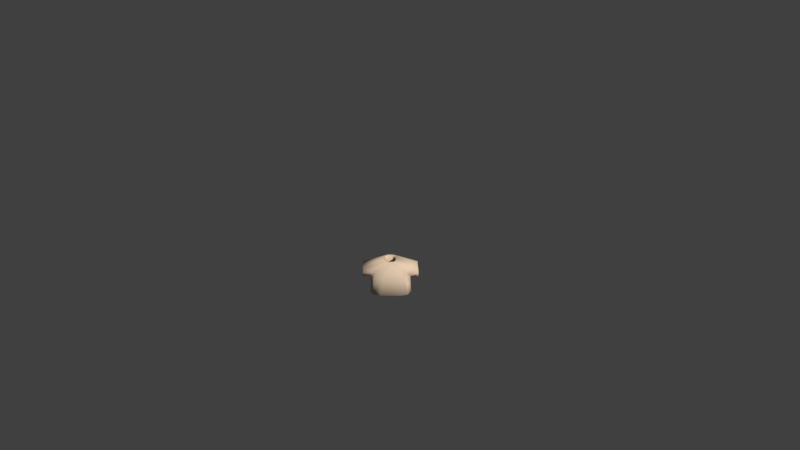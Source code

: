 # Source: Shirt0grey.blend  (saved by Blender 2.77.0; exported with 4.5.12 LTS)
import bpy
from mathutils import Matrix  # noqa: F401  (used for matrix-valued properties, if any)

bpy.ops.wm.read_factory_settings(use_empty=True)
scene = bpy.context.scene
scene.name = 'Scene'

# ---- collections
col_collection_1 = bpy.data.collections.new('Collection 1'); scene.collection.children.link(col_collection_1)

# ---- materials (node trees are filled in below, after node groups)
mat_characters = bpy.data.materials.new('Characters')
mat_characters.alpha_threshold = 0.0
mat_characters.use_transparent_shadow = False
mat_characters.diffuse_color = (0.8, 0.6107, 0.4408, 1.0)
mat_characters.roughness = 0.5
mat_characters.specular_intensity = 0.0

# ---- material node trees

# ---- world
world_world = bpy.data.worlds.new('World'); scene.world = world_world
world_world.color = (0.05088, 0.05088, 0.05088)
world_world.use_sun_shadow = False
world_world.sun_shadow_jitter_overblur = 0.0
world_world.cycles.sampling_method = 'MANUAL'
world_world.light_settings.ao_factor = 0.1

# ---- cameras
cam_camera = bpy.data.cameras.new('Camera')
cam_camera.clip_end = 100.0
cam_camera.lens = 35.0
cam_camera.sensor_width = 32.0
cam_camera.sensor_height = 18.0
cam_camera.ortho_scale = 7.314
cam_camera.dof.focus_distance = 0.0
cam_camera.dof.aperture_fstop = 128.0

# ---- meshes
me_sphere_002 = bpy.data.meshes.new('Sphere.002')
me_sphere_002.from_pydata([(-0.9068, -0.3842, -0.2331), (-0.9068, 0.5064, -0.2331), (0.9068, 0.5064, -0.2331), (0.9068, -0.3842, -0.2331), (0.7739, 0.3437, 0.5754), (0.7739, -0.3842, 0.5754), (-0.7739, 0.3437, 0.5754), (-0.7739, -0.3842, 0.5754), (-0.8798, 0.623, -0.4971), (-0.8798, -0.5773, -0.4971), (0.8798, -0.5773, -0.4971), (0.8798, 0.623, -0.4971), (0.2837, 0.2761, 0.6431), (0.2837, -0.3166, 0.6431), (-0.2837, -0.3166, 0.6431), (-0.2837, 0.2761, 0.6431), (1.242, -0.3704, -0.2947), (1.242, 0.3704, -0.2947), (1.203, 0.3704, 0.3997), (1.203, -0.3704, 0.3997), (-1.242, 0.3704, -0.2947), (-1.242, -0.3704, -0.2947), (-1.203, -0.3704, 0.3997), (-1.203, 0.3704, 0.3997), (-0.9351, 0.651, -0.9967), (-0.9351, -0.6396, -0.9967), (0.9351, -0.6396, -0.9967), (0.9351, 0.651, -0.9967), (0.8798, 0.01711, -0.4971), (0.9351, 0.0001969, -0.9967), (-0.8798, 0.01711, -0.4971), (-0.9351, 0.0001969, -0.9967), (-0.5817, -0.4802, 0.07301), (0.5817, -0.4802, 0.07301), (3.576e-07, -0.3166, 0.6431), (3.576e-07, -0.5773, -0.4971), (2.98e-07, -0.6396, -0.9967), (3.576e-07, -0.4802, 0.07301), (0.5817, 0.4496, 0.07301), (-0.5817, 0.4496, 0.07301), (3.576e-07, 0.2761, 0.6431), (2.98e-07, 0.651, -0.9967), (3.576e-07, 0.623, -0.4971), (3.576e-07, 0.4496, 0.07301)], [], [(37, 33, 13, 34), (7, 6, 23, 22), (28, 10, 26, 29), (30, 8, 24, 31), (5, 3, 16, 19), (0, 1, 8, 30, 9), (2, 3, 10, 28, 11), (4, 2, 11, 38, 12), (5, 4, 12, 13), (6, 7, 14, 15), (7, 0, 9, 32, 14), (1, 6, 15, 39, 8), (3, 5, 13, 33, 10), (4, 5, 19, 18), (3, 2, 17, 16), (2, 4, 18, 17), (1, 0, 21, 20), (0, 7, 22, 21), (6, 1, 20, 23), (43, 39, 15, 40), (11, 28, 29, 27), (9, 30, 31, 25), (36, 26, 10, 35), (42, 11, 27, 41), (35, 10, 33, 37), (9, 35, 37, 32), (25, 36, 35, 9), (32, 37, 34, 14), (42, 8, 39, 43), (11, 42, 43, 38), (8, 42, 41, 24), (38, 43, 40, 12)])
me_sphere_002.polygons.foreach_set('use_smooth', [True] * 32)
_uv = me_sphere_002.uv_layers.new(name='UVMap')
_uv.uv.foreach_set('vector', [0.8949, 0.8751, 0.8949, 0.9029, 0.866, 0.8887, 0.866, 0.8751, 0.8585, 0.9579, 0.8941, 0.9579, 0.8955, 0.9785, 0.8592, 0.9785, 0.834, 0.9659, 0.834, 0.9375, 0.8585, 0.9345, 0.8585, 0.9651, 0.7966, 0.9648, 0.7966, 0.9358, 0.8211, 0.9345, 0.8211, 0.9656, 0.8698, 0.9121, 0.9089, 0.9185, 0.9118, 0.9345, 0.8782, 0.9326, 0.7837, 0.984, 0.7837, 0.9414, 0.7966, 0.9358, 0.7966, 0.9648, 0.7966, 0.9932, 0.8211, 0.9893, 0.8211, 0.9467, 0.834, 0.9375, 0.834, 0.9659, 0.834, 0.9949, 0.7876, 0.8381, 0.828, 0.8318, 0.8418, 0.8331, 0.8128, 0.8473, 0.7837, 0.8616, 0.9324, 0.9579, 0.8968, 0.9579, 0.9001, 0.9345, 0.9291, 0.9345, 0.8941, 0.9579, 0.8585, 0.9579, 0.8618, 0.9345, 0.8908, 0.9345, 0.8698, 0.8381, 0.9089, 0.8318, 0.9232, 0.8331, 0.8949, 0.8473, 0.866, 0.8616, 0.828, 0.9185, 0.7876, 0.9121, 0.7837, 0.8887, 0.8128, 0.9029, 0.8418, 0.9172, 0.9089, 0.9185, 0.8698, 0.9121, 0.866, 0.8887, 0.8949, 0.9029, 0.9232, 0.9172, 0.8968, 0.9579, 0.9324, 0.9579, 0.9317, 0.9785, 0.8955, 0.9785, 0.9478, 0.8583, 0.9478, 0.8157, 0.9642, 0.8222, 0.9642, 0.8576, 0.828, 0.8318, 0.7876, 0.8381, 0.7963, 0.8176, 0.8296, 0.8157, 0.9488, 0.9345, 0.9488, 0.9771, 0.9324, 0.9764, 0.9324, 0.941, 0.9089, 0.8318, 0.8698, 0.8381, 0.8782, 0.8176, 0.9118, 0.8157, 0.7876, 0.9121, 0.828, 0.9185, 0.8296, 0.9345, 0.7963, 0.9326, 0.8128, 0.8751, 0.8128, 0.9029, 0.7837, 0.8887, 0.7837, 0.8751, 0.834, 0.9949, 0.834, 0.9659, 0.8585, 0.9651, 0.8585, 0.9962, 0.7966, 0.9932, 0.7966, 0.9648, 0.8211, 0.9656, 0.8211, 0.9962, 0.9478, 0.8751, 0.9478, 0.9198, 0.9232, 0.9172, 0.9232, 0.8751, 0.8418, 0.8751, 0.8418, 0.8331, 0.866, 0.8304, 0.866, 0.8751, 0.9232, 0.8751, 0.9232, 0.9172, 0.8949, 0.9029, 0.8949, 0.8751, 0.9232, 0.8331, 0.9232, 0.8751, 0.8949, 0.8751, 0.8949, 0.8473, 0.9478, 0.8304, 0.9478, 0.8751, 0.9232, 0.8751, 0.9232, 0.8331, 0.8949, 0.8473, 0.8949, 0.8751, 0.866, 0.8751, 0.866, 0.8616, 0.8418, 0.8751, 0.8418, 0.9172, 0.8128, 0.9029, 0.8128, 0.8751, 0.8418, 0.8331, 0.8418, 0.8751, 0.8128, 0.8751, 0.8128, 0.8473, 0.8418, 0.9172, 0.8418, 0.8751, 0.866, 0.8751, 0.866, 0.9198, 0.8128, 0.8473, 0.8128, 0.8751, 0.7837, 0.8751, 0.7837, 0.8616])
me_sphere_002.materials.append(mat_characters)
me_sphere_002.use_remesh_preserve_volume = False
me_sphere_002.use_remesh_preserve_attributes = False
me_sphere_002.use_mirror_vertex_groups = False
me_sphere_002.update()
arm_armature = bpy.data.armatures.new('Armature')  # bones are not reproduced

# ---- objects
ob_armature = bpy.data.objects.new('Armature', arm_armature)
ob_shirt0grey = bpy.data.objects.new('Shirt0grey', me_sphere_002)
ob_camera = bpy.data.objects.new('Camera', cam_camera)

# ---- transforms, parenting, visibility, modifiers, constraints
ob_armature.location = (0.0, 0.0, 0.0)
ob_armature.scale = (0.4333, 0.4333, 0.4333)
ob_armature.lineart.crease_threshold = 0.0
ob_shirt0grey.parent = ob_armature
ob_shirt0grey.matrix_parent_inverse = Matrix(((2.308, 1.192e-07, 0.0, 3.962), (0.0, 2.308, 0.0, -5.589), (0.0, -5.96e-08, 2.308, -2.178), (0.0, 0.0, 0.0, 1.0)))
ob_shirt0grey.location = (-1.718, 2.424, 1.479)
ob_shirt0grey.scale = (0.3811, 0.3811, 0.3811)
ob_shirt0grey.lineart.crease_threshold = 0.0
_vg = ob_shirt0grey.vertex_groups.new(name='Bone')
_vg = ob_shirt0grey.vertex_groups.new(name='Bone.001')
for _i, _w in zip([0, 1, 6, 7, 8, 9, 10, 12, 13, 14, 15, 24, 28, 30, 31, 32, 33, 34, 35, 37, 38, 39, 40, 41, 42, 43], [0.06764, 0.06739, 0.03819, 0.03188, 0.6842, 0.5585, 0.009477, 0.07206, 0.1072, 0.8693, 0.7915, 0.01259, 0.004739, 0.6213, 0.006295, 0.7139, 0.05833, 0.4882, 0.284, 0.3861, 0.03603, 0.7378, 0.4318, 0.006295, 0.3421, 0.3869]): _vg.add([_i], _w, 'REPLACE')
_vg = ob_shirt0grey.vertex_groups.new(name='Bone.002')
for _i, _w in zip([0, 1, 6, 7, 8, 9, 14, 15, 22, 23, 30, 32, 34, 35, 37, 39, 40, 42, 43], [0.8425, 0.8629, 0.9397, 0.9453, 0.1297, 0.1455, 0.06248, 0.08766, 0.01601, 0.03525, 0.1376, 0.104, 0.03124, 0.07277, 0.05201, 0.1087, 0.04383, 0.06484, 0.05433]): _vg.add([_i], _w, 'REPLACE')
_vg = ob_shirt0grey.vertex_groups.new(name='Bone.003')
for _i, _w in zip([0, 1, 20, 21, 22, 23], [0.05898, 0.05213, 0.9751, 0.9808, 0.9636, 0.9545]): _vg.add([_i], _w, 'REPLACE')
_vg = ob_shirt0grey.vertex_groups.new(name='Bone.004')
for _i, _w in zip([2, 3, 4, 5, 8, 10, 11, 12, 13, 14, 15, 26, 28, 29, 30, 32, 33, 34, 35, 36, 37, 38, 39, 40, 42, 43], [0.06739, 0.06159, 0.04012, 0.03479, 0.009932, 0.6895, 0.5585, 0.8602, 0.7874, 0.06699, 0.1043, 0.009248, 0.624, 0.004624, 0.004966, 0.0335, 0.7384, 0.4272, 0.3447, 0.004624, 0.386, 0.7093, 0.05711, 0.4822, 0.2842, 0.3832]): _vg.add([_i], _w, 'REPLACE')
_vg = ob_shirt0grey.vertex_groups.new(name='Bone.005')
for _i, _w in zip([2, 3, 4, 5, 10, 11, 12, 13, 18, 19, 28, 33, 34, 35, 37, 38, 40, 42, 43], [0.8438, 0.8752, 0.9396, 0.9422, 0.1285, 0.1463, 0.06665, 0.08941, 0.02491, 0.02795, 0.1374, 0.1089, 0.0447, 0.06424, 0.05447, 0.1065, 0.03332, 0.07316, 0.05324]): _vg.add([_i], _w, 'REPLACE')
_vg = ob_shirt0grey.vertex_groups.new(name='Bone.006')
for _i, _w in zip([2, 3, 16, 17, 18, 19], [0.0582, 0.04492, 0.9769, 0.978, 0.9587, 0.9585]): _vg.add([_i], _w, 'REPLACE')
_vg = ob_shirt0grey.vertex_groups.new(name='Bone.013')
_vg = ob_shirt0grey.vertex_groups.new(name='Bone.014')
_vg = ob_shirt0grey.vertex_groups.new(name='Bone.007')
for _i, _w in zip([10, 11, 26, 27, 28, 29, 33, 35, 36, 37, 38, 41, 42, 43], [0.06526, 0.1209, 0.4448, 0.4431, 0.09306, 0.444, 0.03263, 0.03263, 0.2224, 0.01631, 0.06043, 0.2216, 0.06043, 0.03021]): _vg.add([_i], _w, 'REPLACE')
_vg = ob_shirt0grey.vertex_groups.new(name='Bone.008')
for _i, _w in zip([10, 11, 26, 27, 28, 29, 33, 35, 36, 37, 38, 41, 42, 43], [0.05344, 0.1285, 0.4921, 0.4775, 0.09095, 0.4848, 0.02672, 0.02672, 0.246, 0.01336, 0.06423, 0.2387, 0.06423, 0.03211]): _vg.add([_i], _w, 'REPLACE')
_vg = ob_shirt0grey.vertex_groups.new(name='Bone.009')
_vg = ob_shirt0grey.vertex_groups.new(name='Bone.010')
for _i, _w in zip([8, 9, 24, 25, 27, 29, 30, 31, 32, 35, 36, 37, 39, 41, 42, 43], [0.08085, 0.1233, 0.4542, 0.4442, 0.01747, 0.008737, 0.1021, 0.4492, 0.06163, 0.06163, 0.2221, 0.03081, 0.04043, 0.2358, 0.04043, 0.02021]): _vg.add([_i], _w, 'REPLACE')
_vg = ob_shirt0grey.vertex_groups.new(name='Bone.011')
for _i, _w in zip([8, 9, 24, 25, 30, 31, 32, 35, 36, 37, 39, 41, 42, 43], [0.05637, 0.1294, 0.4924, 0.4781, 0.0929, 0.4853, 0.06471, 0.06471, 0.2391, 0.03236, 0.02819, 0.2462, 0.02819, 0.01409]): _vg.add([_i], _w, 'REPLACE')
_vg = ob_shirt0grey.vertex_groups.new(name='Bone.012')
_m = ob_shirt0grey.modifiers.new('Armature', 'ARMATURE')
_m.object = ob_armature
_m = ob_shirt0grey.modifiers.new('Subsurf', 'SUBSURF')
_m.uv_smooth = 'PRESERVE_CORNERS'
_m.quality = 1
_m.render_levels = 1
_m.show_only_control_edges = False
_m = ob_shirt0grey.modifiers.new('Solidify', 'SOLIDIFY')
_m.thickness = 0.1
_m.nonmanifold_thickness_mode = 'FIXED'
_m.nonmanifold_merge_threshold = 0.0003
_m = ob_shirt0grey.modifiers.new('Decimate', 'DECIMATE')
_m.decimate_type = 'DISSOLVE'
_m.angle_limit = 0.192
ob_camera.location = (0.4563, -11.79, 9.594)
ob_camera.rotation_euler = (0.9667, 0.01081, 0.01677)
ob_camera.lock_rotations_4d = False
ob_camera.empty_display_type = 'ARROWS'
ob_camera.color = (0.0, 0.0, 0.0, 0.0)
ob_camera.display_type = 'WIRE'
ob_camera.lineart.crease_threshold = 0.0

# ---- collection membership
col_collection_1.objects.link(ob_armature)
col_collection_1.objects.link(ob_shirt0grey)
col_collection_1.objects.link(ob_camera)

# ---- scene / render settings (as saved in the file)
scene.camera = ob_camera
scene.frame_start = 1; scene.frame_end = 200; scene.frame_set(55)
scene.render.engine = 'BLENDER_EEVEE_NEXT'
scene.render.resolution_percentage = 50
scene.render.dither_intensity = 0.0
scene.cycles.use_denoising = False
scene.cycles.samples = 128
scene.cycles.sampling_pattern = 'TABULATED_SOBOL'
scene.cycles.light_sampling_threshold = 0.0
scene.cycles.use_adaptive_sampling = False
scene.cycles.use_light_tree = False
scene.cycles.blur_glossy = 0.0
scene.cycles.sample_clamp_indirect = 0.0
scene.view_settings.view_transform = 'Standard'
bpy.context.view_layer.update()

# ---- added for rendering (the .blend has no usable light): sun
light_auto_sun = bpy.data.lights.new('AutoSun', 'SUN')
light_auto_sun.energy = 3.0
light_auto_sun.angle = 0.0523599
ob_auto_sun = bpy.data.objects.new('AutoSun', light_auto_sun)
scene.collection.objects.link(ob_auto_sun)
ob_auto_sun.rotation_euler = (0.872665, 0.174533, 0.523599)
bpy.context.view_layer.update()
